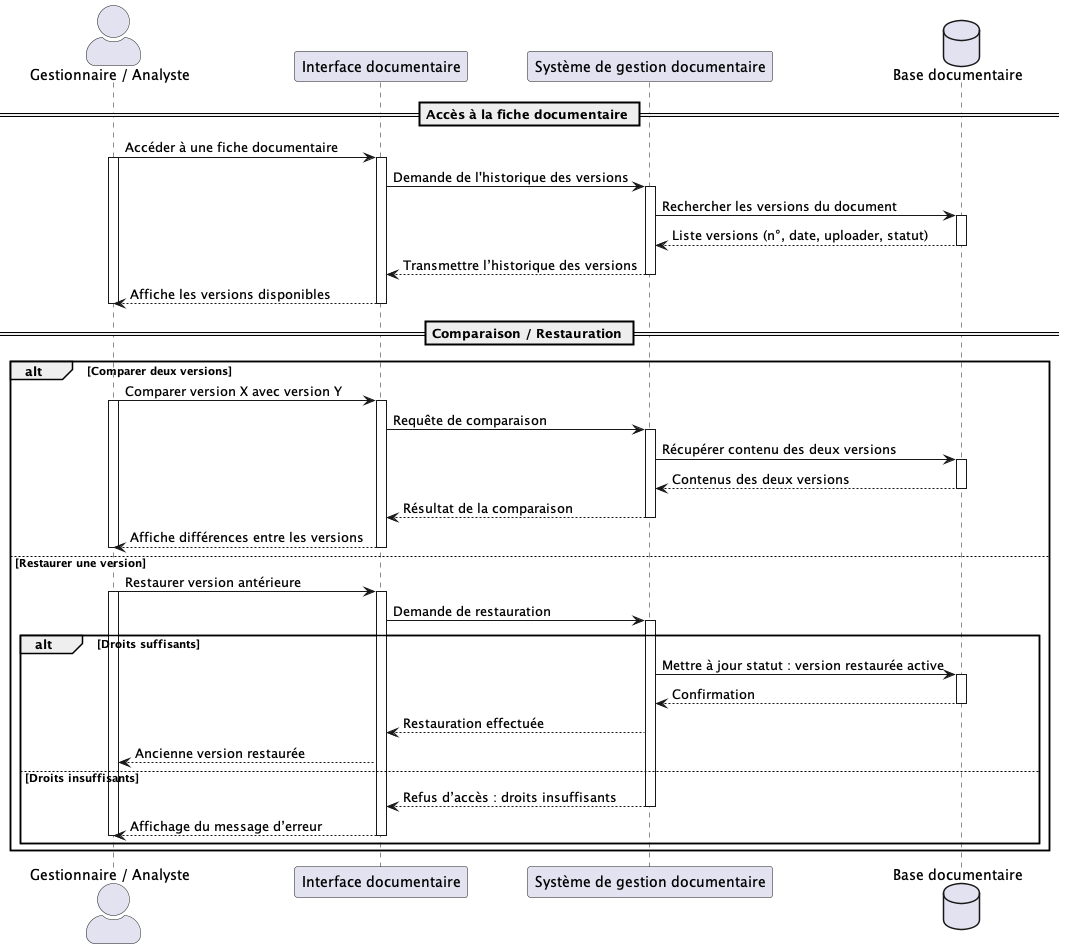

The diagram above was rendered by PlantUML. Its source (embedded in the PNG):
@startuml UC065
skinparam actorStyle awesome

actor "Gestionnaire / Analyste" as Utilisateur
participant "Interface documentaire" as UI
participant "Système de gestion documentaire" as Système
database "Base documentaire" as BDD

== Accès à la fiche documentaire ==
Utilisateur -> UI : Accéder à une fiche documentaire
activate Utilisateur
activate UI
UI -> Système : Demande de l'historique des versions
activate Système

Système -> BDD : Rechercher les versions du document
activate BDD
BDD --> Système : Liste versions (n°, date, uploader, statut)
deactivate BDD
Système --> UI : Transmettre l’historique des versions
deactivate Système
UI --> Utilisateur : Affiche les versions disponibles
deactivate UI
deactivate Utilisateur

== Comparaison / Restauration ==
alt Comparer deux versions
    Utilisateur -> UI : Comparer version X avec version Y
    activate Utilisateur
    activate UI
    UI -> Système : Requête de comparaison
    activate Système
    Système -> BDD : Récupérer contenu des deux versions
    activate BDD
    BDD --> Système : Contenus des deux versions
    deactivate BDD
    Système --> UI : Résultat de la comparaison
    deactivate Système
    UI --> Utilisateur : Affiche différences entre les versions
    deactivate UI
    deactivate Utilisateur

else Restaurer une version
    Utilisateur -> UI : Restaurer version antérieure
    activate Utilisateur
    activate UI
    UI -> Système : Demande de restauration
    activate Système
    alt Droits suffisants
        Système -> BDD : Mettre à jour statut : version restaurée active
        activate BDD
        BDD --> Système : Confirmation
        deactivate BDD
        Système --> UI : Restauration effectuée
        UI --> Utilisateur : Ancienne version restaurée
    else Droits insuffisants
        Système --> UI : Refus d’accès : droits insuffisants
        deactivate Système
        UI --> Utilisateur : Affichage du message d’erreur
        deactivate Utilisateur
        deactivate UI
    end
end

@enduml